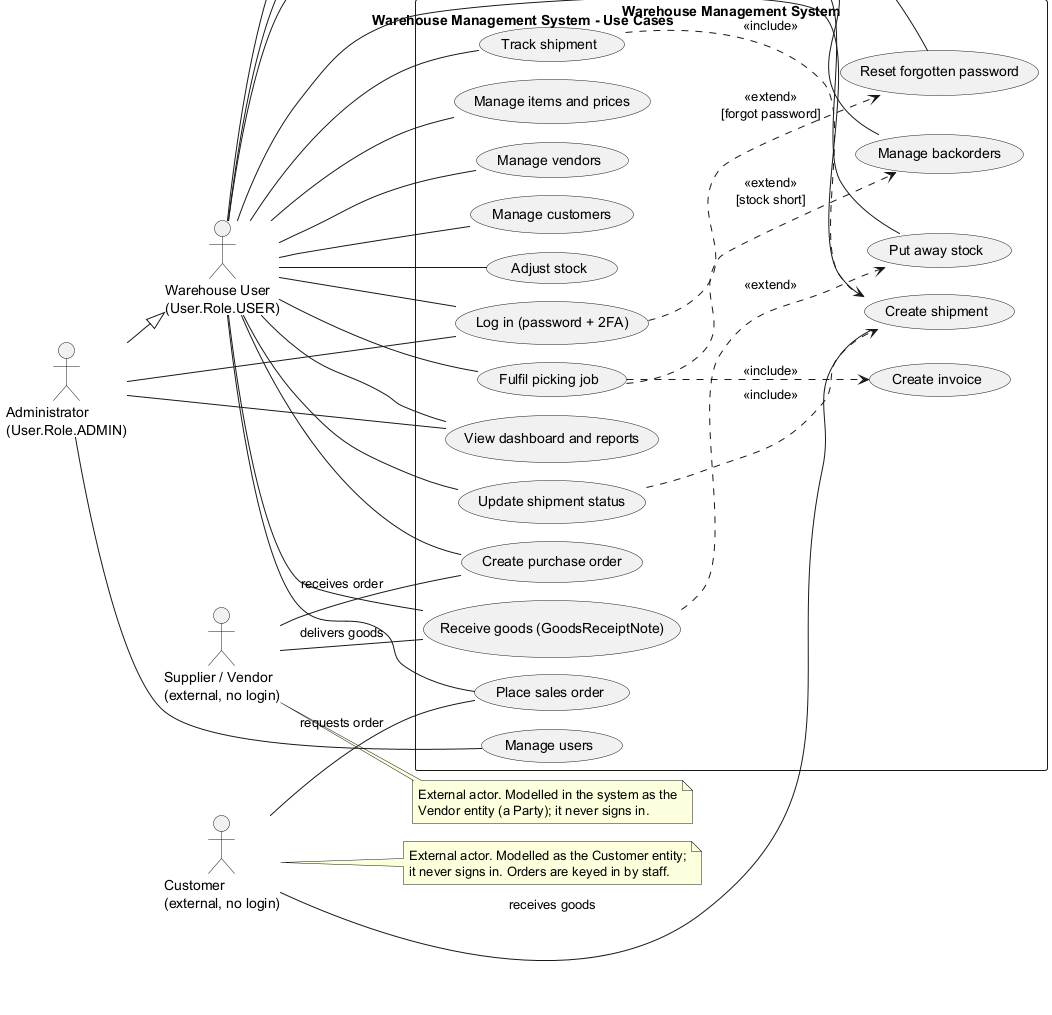

The diagram above was rendered by PlantUML. Its source (embedded in the PNG):
@startuml use-case-diagram
!pragma layout smetana
title Warehouse Management System - Use Cases
left to right direction
skinparam packageStyle rectangle

actor "Administrator\n(User.Role.ADMIN)" as Admin
actor "Warehouse User\n(User.Role.USER)" as Staff
actor "Supplier / Vendor\n(external, no login)" as Supplier
actor "Customer\n(external, no login)" as Customer

note right of Supplier
  External actor. Modelled in the system as the
  Vendor entity (a Party); it never signs in.
end note
note right of Customer
  External actor. Modelled as the Customer entity;
  it never signs in. Orders are keyed in by staff.
end note

rectangle "Warehouse Management System" {
  usecase "Log in (password + 2FA)" as UC_Login
  usecase "Reset forgotten password" as UC_Reset
  usecase "Manage users" as UC_Users

  usecase "Manage items and prices" as UC_Items
  usecase "Manage vendors" as UC_Vendors
  usecase "Manage customers" as UC_Customers

  usecase "Create purchase order" as UC_PO
  usecase "Receive goods (GoodsReceiptNote)" as UC_GRN
  usecase "Put away stock" as UC_PutAway
  usecase "Adjust stock" as UC_Adjust

  usecase "Place sales order" as UC_SO
  usecase "Fulfil picking job" as UC_Pick
  usecase "Manage backorders" as UC_Back
  usecase "Create invoice" as UC_Inv
  usecase "Create shipment" as UC_Ship
  usecase "Update shipment status" as UC_Status
  usecase "Track shipment" as UC_Track

  usecase "View dashboard and reports" as UC_Report
}

Admin -- UC_Users
Admin -- UC_Login
Staff -- UC_Login
Staff -- UC_Reset

Staff -- UC_Items
Staff -- UC_Vendors
Staff -- UC_Customers
Staff -- UC_PO
Staff -- UC_GRN
Staff -- UC_PutAway
Staff -- UC_Adjust
Staff -- UC_SO
Staff -- UC_Pick
Staff -- UC_Back
Staff -- UC_Ship
Staff -- UC_Status
Staff -- UC_Track
Staff -- UC_Report
Admin -- UC_Report

' /admin/** needs ADMIN, everything else needs any authenticated user
Admin --|> Staff

Supplier -- UC_PO : receives order
Supplier -- UC_GRN : delivers goods
Customer -- UC_SO : requests order
Customer -- UC_Ship : receives goods

UC_Pick ..> UC_Inv : <<include>>
UC_Pick ..> UC_Back : <<extend>>\n[stock short]
UC_Status ..> UC_Ship : <<include>>
UC_Track ..> UC_Ship : <<include>>
UC_GRN ..> UC_PutAway : <<extend>>
UC_Login ..> UC_Reset : <<extend>>\n[forgot password]
@enduml